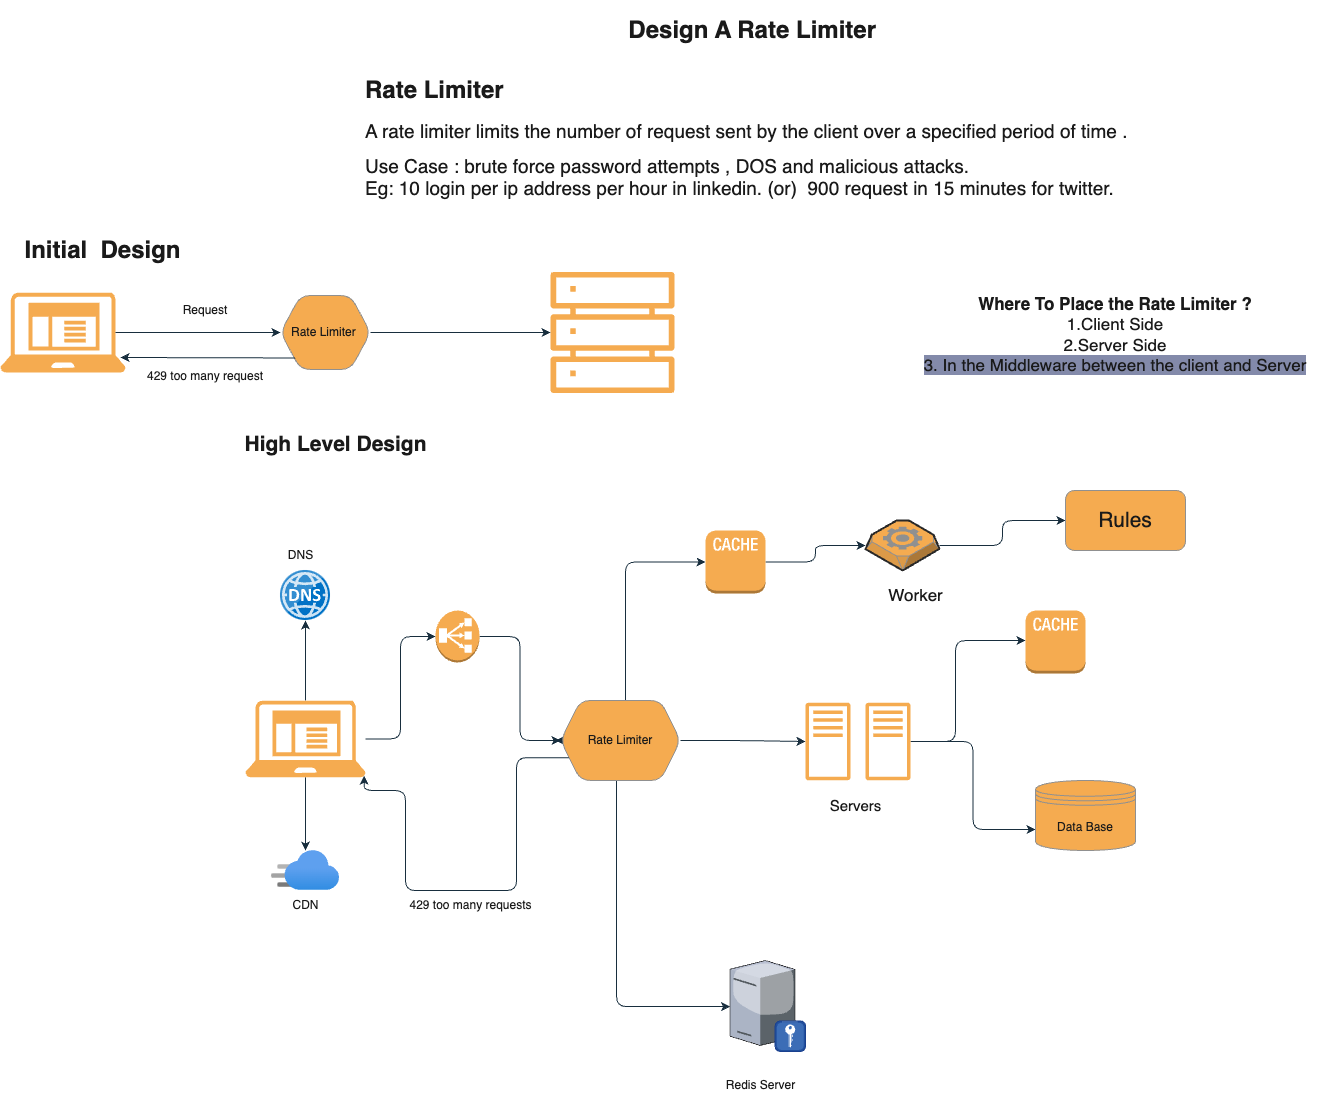

The diagram above was exported from draw.io. Its source (the exported page's mxGraphModel, read from the mxfile embedded in the PNG):
<mxGraphModel dx="2185" dy="3529" grid="1" gridSize="10" guides="1" tooltips="1" connect="1" arrows="1" fold="1" page="1" pageScale="1" pageWidth="1654" pageHeight="1169" math="0" shadow="0">
  <root>
    <mxCell id="0" />
    <mxCell id="1" parent="0" />
    <mxCell id="IXPgLk7oVeAehjJYyxOz-1" value="Design A Rate Limiter&amp;nbsp;" style="text;strokeColor=none;fillColor=none;html=1;fontSize=24;fontStyle=1;verticalAlign=middle;align=center;rounded=1;labelBackgroundColor=none;fontColor=#1A1A1A;" vertex="1" parent="1">
      <mxGeometry x="500" y="-2330" width="710" height="60" as="geometry" />
    </mxCell>
    <mxCell id="IXPgLk7oVeAehjJYyxOz-2" value="&lt;p style=&quot;line-height: 100%;&quot;&gt;&lt;/p&gt;&lt;h1&gt;&lt;span style=&quot;background-color: initial;&quot;&gt;&lt;span style=&quot;font-size: 24px;&quot;&gt;Rate Limiter&amp;nbsp;&lt;/span&gt;&lt;/span&gt;&lt;/h1&gt;&lt;h1 style=&quot;text-align: center; line-height: 110%; font-size: 19px;&quot;&gt;&lt;font style=&quot;font-size: 19px;&quot;&gt;&lt;span style=&quot;font-weight: 400;&quot;&gt;A rate limiter&amp;nbsp;limits&amp;nbsp;the number of request sent by the client over a specified period of time .&lt;/span&gt;&lt;/font&gt;&lt;/h1&gt;&lt;div&gt;&lt;font style=&quot;&quot;&gt;&lt;span style=&quot;font-size: 19px;&quot;&gt;Use Case : brute force password attempts&amp;nbsp;, DOS and malicious&amp;nbsp;attacks.&lt;/span&gt;&lt;/font&gt;&lt;/div&gt;&lt;div&gt;&lt;font style=&quot;&quot;&gt;&lt;span style=&quot;font-size: 19px;&quot;&gt;Eg: 10 login per ip address per hour in linkedin. (or)&amp;nbsp; 900 request in 15 minutes for twitter.&lt;/span&gt;&lt;/font&gt;&lt;/div&gt;&lt;div style=&quot;text-align: center; font-size: 19px; line-height: 110%;&quot;&gt;&lt;font style=&quot;font-size: 19px;&quot;&gt;&lt;span style=&quot;font-weight: 400;&quot;&gt;&lt;br&gt;&lt;/span&gt;&lt;/font&gt;&lt;/div&gt;&lt;div&gt;&lt;font size=&quot;1&quot;&gt;&lt;span style=&quot;font-weight: 400;&quot;&gt;&lt;br&gt;&lt;/span&gt;&lt;/font&gt;&lt;/div&gt;&lt;p&gt;&lt;/p&gt;" style="text;html=1;strokeColor=none;fillColor=none;spacing=5;spacingTop=-20;whiteSpace=wrap;overflow=hidden;rounded=1;labelBackgroundColor=none;fontColor=#1A1A1A;" vertex="1" parent="1">
      <mxGeometry x="460" y="-2260" width="790" height="150" as="geometry" />
    </mxCell>
    <mxCell id="IXPgLk7oVeAehjJYyxOz-3" value="" style="sketch=0;aspect=fixed;pointerEvents=1;shadow=0;dashed=0;html=1;strokeColor=none;labelPosition=center;verticalLabelPosition=bottom;verticalAlign=top;align=center;fillColor=#F5AB50;shape=mxgraph.mscae.enterprise.client_application;rounded=1;labelBackgroundColor=none;fontColor=#1A1A1A;" vertex="1" parent="1">
      <mxGeometry x="100" y="-2038" width="125.01" height="80" as="geometry" />
    </mxCell>
    <mxCell id="IXPgLk7oVeAehjJYyxOz-5" value="" style="sketch=0;outlineConnect=0;fontColor=#1A1A1A;fillColor=#F5AB50;strokeColor=none;dashed=0;verticalLabelPosition=bottom;verticalAlign=top;align=center;html=1;fontSize=12;fontStyle=0;aspect=fixed;pointerEvents=1;shape=mxgraph.aws4.servers;rounded=1;labelBackgroundColor=none;" vertex="1" parent="1">
      <mxGeometry x="650" y="-2060" width="124" height="124" as="geometry" />
    </mxCell>
    <mxCell id="IXPgLk7oVeAehjJYyxOz-9" value="Rate Limiter&amp;nbsp;" style="shape=hexagon;perimeter=hexagonPerimeter2;whiteSpace=wrap;html=1;fixedSize=1;rounded=1;labelBackgroundColor=none;fillColor=#F5AB50;strokeColor=#909090;fontColor=#1A1A1A;" vertex="1" parent="1">
      <mxGeometry x="380" y="-2035" width="90" height="74" as="geometry" />
    </mxCell>
    <mxCell id="IXPgLk7oVeAehjJYyxOz-11" value="Request" style="text;html=1;strokeColor=none;fillColor=none;align=center;verticalAlign=middle;whiteSpace=wrap;rounded=1;labelBackgroundColor=none;fontColor=#1A1A1A;" vertex="1" parent="1">
      <mxGeometry x="275" y="-2035" width="60" height="30" as="geometry" />
    </mxCell>
    <mxCell id="IXPgLk7oVeAehjJYyxOz-14" value="" style="endArrow=classic;html=1;rounded=1;exitX=1;exitY=0.5;exitDx=0;exitDy=0;labelBackgroundColor=none;strokeColor=#182E3E;fontColor=default;" edge="1" parent="1" source="IXPgLk7oVeAehjJYyxOz-9" target="IXPgLk7oVeAehjJYyxOz-5">
      <mxGeometry width="50" height="50" relative="1" as="geometry">
        <mxPoint x="460" y="-1933" as="sourcePoint" />
        <mxPoint x="510" y="-1983" as="targetPoint" />
      </mxGeometry>
    </mxCell>
    <mxCell id="IXPgLk7oVeAehjJYyxOz-15" value="" style="endArrow=classic;html=1;rounded=1;entryX=0;entryY=0.5;entryDx=0;entryDy=0;exitX=0.92;exitY=0.5;exitDx=0;exitDy=0;exitPerimeter=0;labelBackgroundColor=none;strokeColor=#182E3E;fontColor=default;" edge="1" parent="1" source="IXPgLk7oVeAehjJYyxOz-3" target="IXPgLk7oVeAehjJYyxOz-9">
      <mxGeometry width="50" height="50" relative="1" as="geometry">
        <mxPoint x="240" y="-1993" as="sourcePoint" />
        <mxPoint x="290" y="-2043" as="targetPoint" />
      </mxGeometry>
    </mxCell>
    <mxCell id="IXPgLk7oVeAehjJYyxOz-17" value="" style="endArrow=classic;html=1;rounded=1;exitX=0.163;exitY=0.844;exitDx=0;exitDy=0;exitPerimeter=0;labelBackgroundColor=none;strokeColor=#182E3E;fontColor=default;" edge="1" parent="1" source="IXPgLk7oVeAehjJYyxOz-9">
      <mxGeometry width="50" height="50" relative="1" as="geometry">
        <mxPoint x="330" y="-1973" as="sourcePoint" />
        <mxPoint x="220" y="-1973" as="targetPoint" />
      </mxGeometry>
    </mxCell>
    <mxCell id="IXPgLk7oVeAehjJYyxOz-20" value="429 too many request" style="text;html=1;strokeColor=none;fillColor=none;align=center;verticalAlign=middle;whiteSpace=wrap;rounded=1;labelBackgroundColor=none;fontColor=#1A1A1A;" vertex="1" parent="1">
      <mxGeometry x="235" y="-1969" width="140" height="30" as="geometry" />
    </mxCell>
    <mxCell id="IXPgLk7oVeAehjJYyxOz-22" value="Initial&amp;nbsp; Design" style="text;strokeColor=none;fillColor=none;html=1;fontSize=24;fontStyle=1;verticalAlign=middle;align=center;rounded=1;labelBackgroundColor=none;fontColor=#1A1A1A;" vertex="1" parent="1">
      <mxGeometry x="110" y="-2100" width="184.99" height="40" as="geometry" />
    </mxCell>
    <mxCell id="IXPgLk7oVeAehjJYyxOz-23" value="&lt;font style=&quot;font-size: 17px;&quot;&gt;&lt;b&gt;Where To Place the Rate Limiter ?&lt;br&gt;&lt;/b&gt;1.Client Side&lt;br&gt;2.Server Side&lt;br&gt;&lt;span style=&quot;background-color: rgb(131, 138, 170);&quot;&gt;3. In the Middleware between the client and Server&lt;/span&gt;&lt;/font&gt;" style="text;html=1;strokeColor=none;fillColor=none;align=center;verticalAlign=middle;whiteSpace=wrap;rounded=1;labelBackgroundColor=none;fontColor=#1A1A1A;" vertex="1" parent="1">
      <mxGeometry x="1010" y="-2056" width="410" height="120" as="geometry" />
    </mxCell>
    <mxCell id="IXPgLk7oVeAehjJYyxOz-38" style="edgeStyle=orthogonalEdgeStyle;rounded=1;orthogonalLoop=1;jettySize=auto;html=1;entryX=0;entryY=0.5;entryDx=0;entryDy=0;entryPerimeter=0;labelBackgroundColor=none;strokeColor=#182E3E;fontColor=default;" edge="1" parent="1" source="IXPgLk7oVeAehjJYyxOz-24" target="IXPgLk7oVeAehjJYyxOz-25">
      <mxGeometry relative="1" as="geometry" />
    </mxCell>
    <mxCell id="IXPgLk7oVeAehjJYyxOz-41" style="edgeStyle=orthogonalEdgeStyle;rounded=1;orthogonalLoop=1;jettySize=auto;html=1;labelBackgroundColor=none;strokeColor=#182E3E;fontColor=default;" edge="1" parent="1" source="IXPgLk7oVeAehjJYyxOz-24" target="IXPgLk7oVeAehjJYyxOz-39">
      <mxGeometry relative="1" as="geometry" />
    </mxCell>
    <mxCell id="IXPgLk7oVeAehjJYyxOz-42" style="edgeStyle=orthogonalEdgeStyle;rounded=1;orthogonalLoop=1;jettySize=auto;html=1;labelBackgroundColor=none;strokeColor=#182E3E;fontColor=default;" edge="1" parent="1" source="IXPgLk7oVeAehjJYyxOz-24" target="IXPgLk7oVeAehjJYyxOz-40">
      <mxGeometry relative="1" as="geometry" />
    </mxCell>
    <mxCell id="IXPgLk7oVeAehjJYyxOz-24" value="" style="sketch=0;aspect=fixed;pointerEvents=1;shadow=0;dashed=0;html=1;strokeColor=none;labelPosition=center;verticalLabelPosition=bottom;verticalAlign=top;align=center;fillColor=#F5AB50;shape=mxgraph.mscae.enterprise.client_application;rounded=1;labelBackgroundColor=none;fontColor=#1A1A1A;" vertex="1" parent="1">
      <mxGeometry x="345" y="-1630" width="120" height="76.79" as="geometry" />
    </mxCell>
    <mxCell id="IXPgLk7oVeAehjJYyxOz-36" style="edgeStyle=orthogonalEdgeStyle;rounded=1;orthogonalLoop=1;jettySize=auto;html=1;entryX=0;entryY=0.5;entryDx=0;entryDy=0;labelBackgroundColor=none;strokeColor=#182E3E;fontColor=default;" edge="1" parent="1" source="IXPgLk7oVeAehjJYyxOz-25" target="IXPgLk7oVeAehjJYyxOz-26">
      <mxGeometry relative="1" as="geometry" />
    </mxCell>
    <mxCell id="IXPgLk7oVeAehjJYyxOz-25" value="" style="outlineConnect=0;dashed=0;verticalLabelPosition=bottom;verticalAlign=top;align=center;html=1;shape=mxgraph.aws3.classic_load_balancer;fillColor=#F5AB50;rounded=1;strokeColor=#909090;fontColor=#1A1A1A;labelBackgroundColor=none;" vertex="1" parent="1">
      <mxGeometry x="535" y="-1720" width="44" height="52" as="geometry" />
    </mxCell>
    <mxCell id="IXPgLk7oVeAehjJYyxOz-35" style="edgeStyle=orthogonalEdgeStyle;rounded=1;orthogonalLoop=1;jettySize=auto;html=1;labelBackgroundColor=none;strokeColor=#182E3E;fontColor=default;" edge="1" parent="1" source="IXPgLk7oVeAehjJYyxOz-26" target="IXPgLk7oVeAehjJYyxOz-27">
      <mxGeometry relative="1" as="geometry" />
    </mxCell>
    <mxCell id="IXPgLk7oVeAehjJYyxOz-44" style="edgeStyle=orthogonalEdgeStyle;rounded=1;orthogonalLoop=1;jettySize=auto;html=1;exitX=0;exitY=0.5;exitDx=0;exitDy=0;labelBackgroundColor=none;strokeColor=#182E3E;fontColor=default;" edge="1" parent="1" source="IXPgLk7oVeAehjJYyxOz-26">
      <mxGeometry relative="1" as="geometry">
        <mxPoint x="655" y="-1590" as="targetPoint" />
      </mxGeometry>
    </mxCell>
    <mxCell id="IXPgLk7oVeAehjJYyxOz-47" style="edgeStyle=orthogonalEdgeStyle;rounded=1;orthogonalLoop=1;jettySize=auto;html=1;exitX=0;exitY=0.75;exitDx=0;exitDy=0;entryX=0.99;entryY=0.98;entryDx=0;entryDy=0;entryPerimeter=0;labelBackgroundColor=none;strokeColor=#182E3E;fontColor=default;" edge="1" parent="1" source="IXPgLk7oVeAehjJYyxOz-26" target="IXPgLk7oVeAehjJYyxOz-24">
      <mxGeometry relative="1" as="geometry">
        <mxPoint x="615" y="-1410" as="targetPoint" />
        <Array as="points">
          <mxPoint x="616" y="-1573" />
          <mxPoint x="616" y="-1440" />
          <mxPoint x="505" y="-1440" />
          <mxPoint x="505" y="-1540" />
          <mxPoint x="464" y="-1540" />
        </Array>
      </mxGeometry>
    </mxCell>
    <mxCell id="IXPgLk7oVeAehjJYyxOz-50" style="edgeStyle=orthogonalEdgeStyle;rounded=1;orthogonalLoop=1;jettySize=auto;html=1;labelBackgroundColor=none;strokeColor=#182E3E;fontColor=default;" edge="1" parent="1" source="IXPgLk7oVeAehjJYyxOz-26" target="IXPgLk7oVeAehjJYyxOz-49">
      <mxGeometry relative="1" as="geometry">
        <mxPoint x="715" y="-1290" as="targetPoint" />
        <Array as="points">
          <mxPoint x="716" y="-1324" />
        </Array>
      </mxGeometry>
    </mxCell>
    <mxCell id="IXPgLk7oVeAehjJYyxOz-58" style="edgeStyle=orthogonalEdgeStyle;rounded=1;orthogonalLoop=1;jettySize=auto;html=1;entryX=0;entryY=0.5;entryDx=0;entryDy=0;entryPerimeter=0;labelBackgroundColor=none;strokeColor=#182E3E;fontColor=default;" edge="1" parent="1" source="IXPgLk7oVeAehjJYyxOz-26" target="IXPgLk7oVeAehjJYyxOz-55">
      <mxGeometry relative="1" as="geometry">
        <mxPoint x="735" y="-1770" as="targetPoint" />
        <Array as="points">
          <mxPoint x="725" y="-1768" />
        </Array>
      </mxGeometry>
    </mxCell>
    <mxCell id="IXPgLk7oVeAehjJYyxOz-26" value="Rate Limiter" style="shape=hexagon;perimeter=hexagonPerimeter2;whiteSpace=wrap;html=1;fixedSize=1;rounded=1;labelBackgroundColor=none;fillColor=#F5AB50;strokeColor=#909090;fontColor=#1A1A1A;" vertex="1" parent="1">
      <mxGeometry x="660" y="-1630" width="120" height="80" as="geometry" />
    </mxCell>
    <mxCell id="IXPgLk7oVeAehjJYyxOz-27" value="" style="sketch=0;outlineConnect=0;fontColor=#1A1A1A;fillColor=#F5AB50;strokeColor=none;dashed=0;verticalLabelPosition=bottom;verticalAlign=top;align=center;html=1;fontSize=12;fontStyle=0;aspect=fixed;pointerEvents=1;shape=mxgraph.aws4.traditional_server;rounded=1;labelBackgroundColor=none;" vertex="1" parent="1">
      <mxGeometry x="905" y="-1628" width="45" height="78" as="geometry" />
    </mxCell>
    <mxCell id="IXPgLk7oVeAehjJYyxOz-33" style="edgeStyle=orthogonalEdgeStyle;rounded=1;orthogonalLoop=1;jettySize=auto;html=1;entryX=0;entryY=0.5;entryDx=0;entryDy=0;labelBackgroundColor=none;strokeColor=#182E3E;fontColor=default;" edge="1" parent="1" source="IXPgLk7oVeAehjJYyxOz-28">
      <mxGeometry relative="1" as="geometry">
        <mxPoint x="1125" y="-1690" as="targetPoint" />
        <Array as="points">
          <mxPoint x="1055" y="-1589" />
          <mxPoint x="1055" y="-1690" />
        </Array>
      </mxGeometry>
    </mxCell>
    <mxCell id="IXPgLk7oVeAehjJYyxOz-34" style="edgeStyle=orthogonalEdgeStyle;rounded=1;orthogonalLoop=1;jettySize=auto;html=1;entryX=0;entryY=0.7;entryDx=0;entryDy=0;labelBackgroundColor=none;strokeColor=#182E3E;fontColor=default;" edge="1" parent="1" source="IXPgLk7oVeAehjJYyxOz-28" target="IXPgLk7oVeAehjJYyxOz-29">
      <mxGeometry relative="1" as="geometry" />
    </mxCell>
    <mxCell id="IXPgLk7oVeAehjJYyxOz-28" value="" style="sketch=0;outlineConnect=0;fontColor=#1A1A1A;fillColor=#F5AB50;strokeColor=none;dashed=0;verticalLabelPosition=bottom;verticalAlign=top;align=center;html=1;fontSize=12;fontStyle=0;aspect=fixed;pointerEvents=1;shape=mxgraph.aws4.traditional_server;rounded=1;labelBackgroundColor=none;" vertex="1" parent="1">
      <mxGeometry x="965" y="-1628" width="45" height="78" as="geometry" />
    </mxCell>
    <mxCell id="IXPgLk7oVeAehjJYyxOz-29" value="Data Base" style="shape=datastore;whiteSpace=wrap;html=1;rounded=1;labelBackgroundColor=none;fillColor=#F5AB50;strokeColor=#909090;fontColor=#1A1A1A;" vertex="1" parent="1">
      <mxGeometry x="1135" y="-1550" width="100" height="70" as="geometry" />
    </mxCell>
    <mxCell id="IXPgLk7oVeAehjJYyxOz-39" value="" style="image;sketch=0;aspect=fixed;html=1;points=[];align=center;fontSize=12;image=img/lib/mscae/DNS.svg;rounded=1;labelBackgroundColor=none;fillColor=#F5AB50;strokeColor=#909090;fontColor=#1A1A1A;" vertex="1" parent="1">
      <mxGeometry x="380" y="-1760" width="50" height="50" as="geometry" />
    </mxCell>
    <mxCell id="IXPgLk7oVeAehjJYyxOz-40" value="" style="image;aspect=fixed;html=1;points=[];align=center;fontSize=12;image=img/lib/azure2/app_services/CDN_Profiles.svg;rounded=1;labelBackgroundColor=none;fillColor=#F5AB50;strokeColor=#909090;fontColor=#1A1A1A;" vertex="1" parent="1">
      <mxGeometry x="371" y="-1480" width="68" height="40" as="geometry" />
    </mxCell>
    <mxCell id="IXPgLk7oVeAehjJYyxOz-43" value="&lt;font style=&quot;font-size: 15px;&quot;&gt;Servers&lt;/font&gt;" style="text;html=1;align=center;verticalAlign=middle;resizable=0;points=[];autosize=1;strokeColor=none;fillColor=none;rounded=1;labelBackgroundColor=none;fontColor=#1A1A1A;" vertex="1" parent="1">
      <mxGeometry x="915" y="-1540" width="80" height="30" as="geometry" />
    </mxCell>
    <mxCell id="IXPgLk7oVeAehjJYyxOz-48" value="429 too many requests" style="text;html=1;align=center;verticalAlign=middle;resizable=0;points=[];autosize=1;strokeColor=none;fillColor=none;rounded=1;labelBackgroundColor=none;fontColor=#1A1A1A;" vertex="1" parent="1">
      <mxGeometry x="495" y="-1440" width="150" height="30" as="geometry" />
    </mxCell>
    <mxCell id="IXPgLk7oVeAehjJYyxOz-49" value="" style="verticalLabelPosition=bottom;sketch=0;aspect=fixed;html=1;verticalAlign=top;strokeColor=none;align=center;outlineConnect=0;shape=mxgraph.citrix.radius_server;rounded=1;labelBackgroundColor=none;fillColor=#F5AB50;fontColor=#1A1A1A;" vertex="1" parent="1">
      <mxGeometry x="829.5" y="-1370" width="75.5" height="91" as="geometry" />
    </mxCell>
    <mxCell id="IXPgLk7oVeAehjJYyxOz-52" value="Redis Server" style="text;html=1;align=center;verticalAlign=middle;resizable=0;points=[];autosize=1;strokeColor=none;fillColor=none;rounded=1;labelBackgroundColor=none;fontColor=#1A1A1A;" vertex="1" parent="1">
      <mxGeometry x="815" y="-1260" width="90" height="30" as="geometry" />
    </mxCell>
    <mxCell id="IXPgLk7oVeAehjJYyxOz-53" value="" style="outlineConnect=0;dashed=0;verticalLabelPosition=bottom;verticalAlign=top;align=center;html=1;shape=mxgraph.aws3.cache_node;fillColor=#F5AB50;rounded=1;labelBackgroundColor=none;strokeColor=#909090;fontColor=#1A1A1A;" vertex="1" parent="1">
      <mxGeometry x="1125" y="-1720" width="60" height="63" as="geometry" />
    </mxCell>
    <mxCell id="IXPgLk7oVeAehjJYyxOz-61" style="edgeStyle=orthogonalEdgeStyle;rounded=1;orthogonalLoop=1;jettySize=auto;html=1;entryX=0;entryY=0.5;entryDx=0;entryDy=0;labelBackgroundColor=none;strokeColor=#182E3E;fontColor=default;" edge="1" parent="1" source="IXPgLk7oVeAehjJYyxOz-54" target="IXPgLk7oVeAehjJYyxOz-56">
      <mxGeometry relative="1" as="geometry" />
    </mxCell>
    <mxCell id="IXPgLk7oVeAehjJYyxOz-54" value="" style="verticalLabelPosition=bottom;html=1;verticalAlign=top;strokeWidth=1;align=center;outlineConnect=0;dashed=0;outlineConnect=0;shape=mxgraph.aws3d.worker;fillColor=#F5AB50;strokeColor=#909090;aspect=fixed;rounded=1;labelBackgroundColor=none;fontColor=#1A1A1A;" vertex="1" parent="1">
      <mxGeometry x="965" y="-1810" width="74" height="50" as="geometry" />
    </mxCell>
    <mxCell id="IXPgLk7oVeAehjJYyxOz-59" style="edgeStyle=orthogonalEdgeStyle;rounded=1;orthogonalLoop=1;jettySize=auto;html=1;labelBackgroundColor=none;strokeColor=#182E3E;fontColor=default;" edge="1" parent="1" source="IXPgLk7oVeAehjJYyxOz-55" target="IXPgLk7oVeAehjJYyxOz-54">
      <mxGeometry relative="1" as="geometry" />
    </mxCell>
    <mxCell id="IXPgLk7oVeAehjJYyxOz-55" value="" style="outlineConnect=0;dashed=0;verticalLabelPosition=bottom;verticalAlign=top;align=center;html=1;shape=mxgraph.aws3.cache_node;fillColor=#F5AB50;rounded=1;labelBackgroundColor=none;strokeColor=#909090;fontColor=#1A1A1A;" vertex="1" parent="1">
      <mxGeometry x="805" y="-1800" width="60" height="63" as="geometry" />
    </mxCell>
    <mxCell id="IXPgLk7oVeAehjJYyxOz-56" value="&lt;font style=&quot;font-size: 21px;&quot;&gt;Rules&lt;/font&gt;" style="rounded=1;whiteSpace=wrap;html=1;labelBackgroundColor=none;fillColor=#F5AB50;strokeColor=#909090;fontColor=#1A1A1A;" vertex="1" parent="1">
      <mxGeometry x="1165" y="-1840" width="120" height="60" as="geometry" />
    </mxCell>
    <mxCell id="IXPgLk7oVeAehjJYyxOz-57" value="&lt;font style=&quot;font-size: 17px;&quot;&gt;Worker&lt;/font&gt;" style="text;html=1;align=center;verticalAlign=middle;resizable=0;points=[];autosize=1;strokeColor=none;fillColor=none;rounded=1;labelBackgroundColor=none;fontColor=#1A1A1A;" vertex="1" parent="1">
      <mxGeometry x="975" y="-1750" width="80" height="30" as="geometry" />
    </mxCell>
    <mxCell id="IXPgLk7oVeAehjJYyxOz-65" value="CDN" style="text;html=1;align=center;verticalAlign=middle;resizable=0;points=[];autosize=1;strokeColor=none;fillColor=none;rounded=1;labelBackgroundColor=none;fontColor=#1A1A1A;" vertex="1" parent="1">
      <mxGeometry x="380" y="-1440" width="50" height="30" as="geometry" />
    </mxCell>
    <mxCell id="IXPgLk7oVeAehjJYyxOz-66" value="DNS" style="text;html=1;align=center;verticalAlign=middle;resizable=0;points=[];autosize=1;strokeColor=none;fillColor=none;rounded=1;labelBackgroundColor=none;fontColor=#1A1A1A;" vertex="1" parent="1">
      <mxGeometry x="375" y="-1790" width="50" height="30" as="geometry" />
    </mxCell>
    <mxCell id="IXPgLk7oVeAehjJYyxOz-67" value="&lt;font size=&quot;1&quot; style=&quot;&quot;&gt;&lt;b style=&quot;font-size: 21px;&quot;&gt;High Level Design&lt;/b&gt;&lt;/font&gt;" style="text;html=1;align=center;verticalAlign=middle;resizable=0;points=[];autosize=1;strokeColor=none;fillColor=none;fontColor=#1A1A1A;" vertex="1" parent="1">
      <mxGeometry x="330" y="-1906" width="210" height="40" as="geometry" />
    </mxCell>
  </root>
</mxGraphModel>